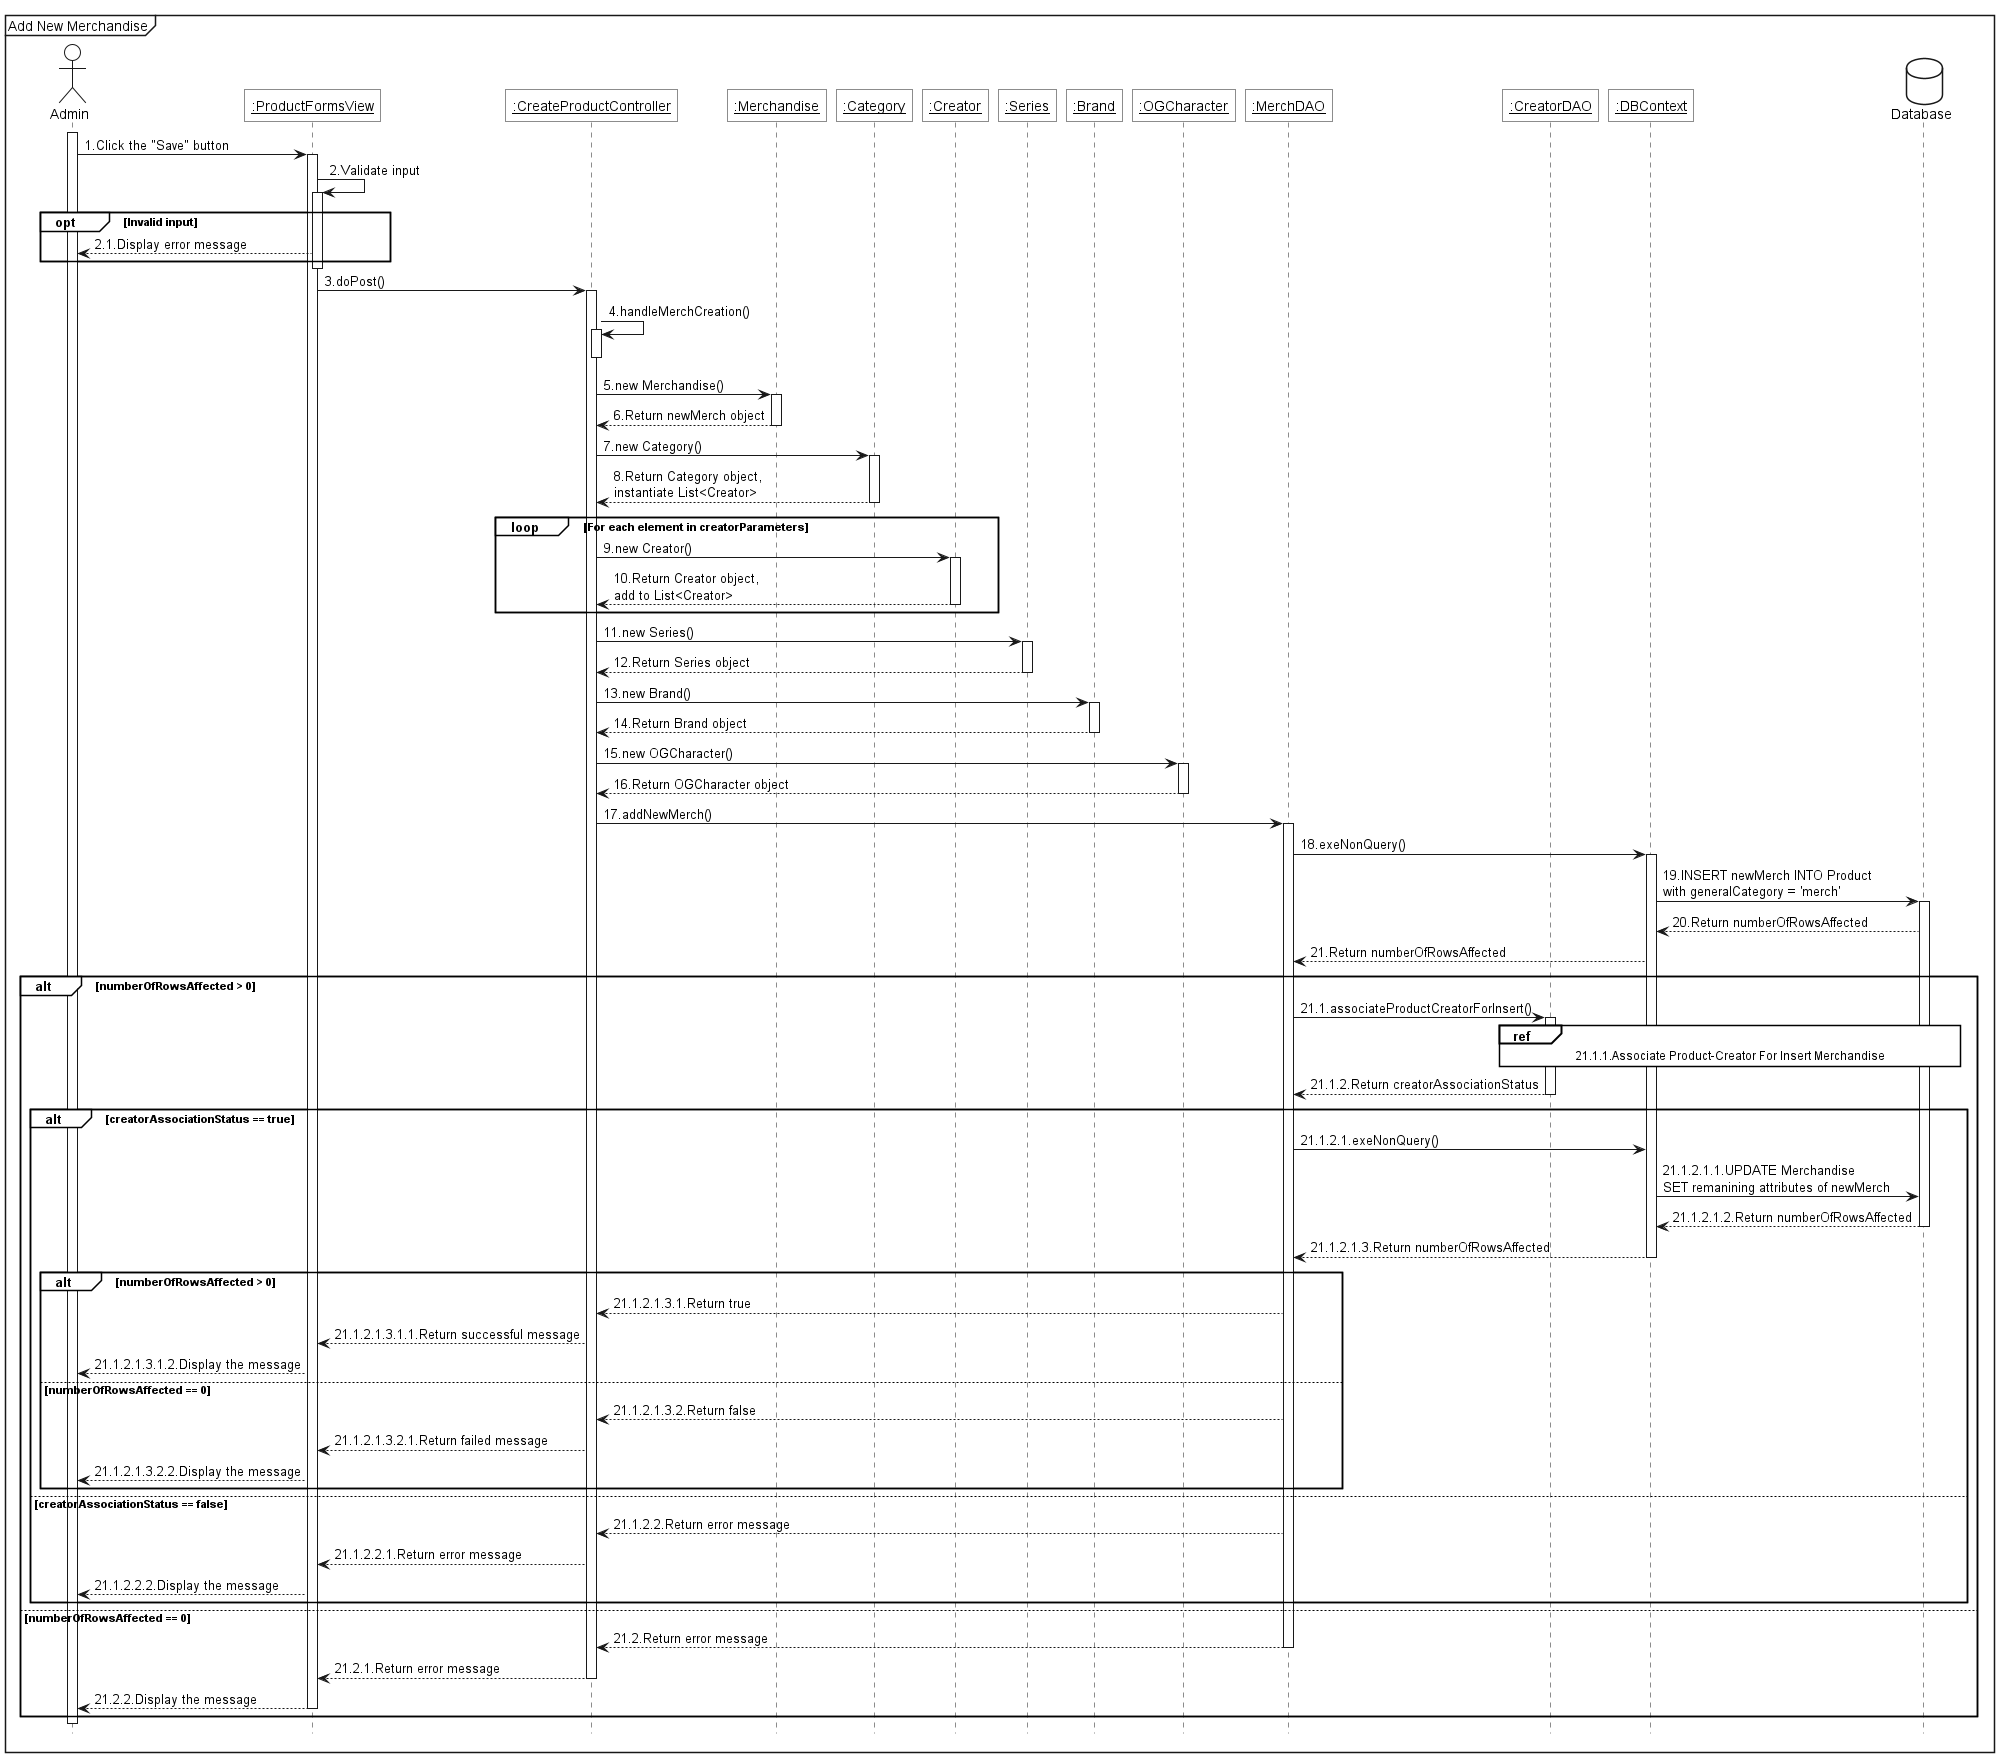

The diagram above was rendered by PlantUML. Its source (embedded in the PNG):
@startuml 
<style>
    sequenceDiagram{
        actor{
            BackgroundColor white
            LineThickness 1.0
        }
        participant{
            BackgroundColor white
            RoundCorner 0
        }
        database{
            BackgroundColor white
        }
        groupHeader{
            BackgroundColor white
        }
        referenceHeader{
            BackgroundColor white
        }
        reference{
            BackgroundColor white
        }
    }
</style>

hide footbox

mainframe Add New Merchandise

actor Admin as act

participant "<u>:ProductFormsView" as view
participant "<u>:CreateProductController" as ctrl
participant "<u>:Merchandise" as pro
participant "<u>:Category" as ctg
participant "<u>:Creator" as cre
participant "<u>:Series" as srs
participant "<u>:Brand" as brn
participant "<u>:OGCharacter" as chr

participant "<u>:MerchDAO" as dao
participant "<u>:CreatorDAO" as credao
participant "<u>:DBContext" as ctx

database Database as db

act++
act->view++:1.Click the "Save" button
view->view++:2.Validate input
group opt [Invalid input]
    view-->act:2.1.Display error message
end
view--
view->ctrl++:3.doPost()
ctrl->ctrl++:4.handleMerchCreation()
ctrl--
ctrl->pro++:5.new Merchandise()
pro --> ctrl--:6.Return newMerch object
ctrl->ctg++:7.new Category()
ctg --> ctrl--:8.Return Category object,\ninstantiate List<Creator>
loop For each element in creatorParameters
    ctrl->cre++:9.new Creator()
    cre --> ctrl--:10.Return Creator object,\nadd to List<Creator>
end
ctrl->srs++:11.new Series()
srs --> ctrl--:12.Return Series object
ctrl->brn++:13.new Brand()
brn --> ctrl--:14.Return Brand object
ctrl->chr++:15.new OGCharacter()
chr --> ctrl--:16.Return OGCharacter object


ctrl->dao++:17.addNewMerch()
dao->ctx++:18.exeNonQuery()
ctx -> db++:19.INSERT newMerch INTO Product\nwith generalCategory = 'merch'
db -->ctx:20.Return numberOfRowsAffected
ctx -->dao:21.Return numberOfRowsAffected
alt numberOfRowsAffected > 0
    dao->credao++:21.1.associateProductCreatorForInsert()
    ref over credao,ctx,db
        21.1.1.Associate Product-Creator For Insert Merchandise
    end ref
    credao-->dao--:21.1.2.Return creatorAssociationStatus
    alt creatorAssociationStatus == true
        dao->ctx:21.1.2.1.exeNonQuery()
        ctx->db:21.1.2.1.1.UPDATE Merchandise\nSET remanining attributes of newMerch
        db-->ctx--:21.1.2.1.2.Return numberOfRowsAffected
        ctx-->dao--:21.1.2.1.3.Return numberOfRowsAffected
        
        alt numberOfRowsAffected > 0
            dao-->ctrl:21.1.2.1.3.1.Return true
            ctrl-->view:21.1.2.1.3.1.1.Return successful message
            view-->act:21.1.2.1.3.1.2.Display the message
        else numberOfRowsAffected == 0
            dao-->ctrl:21.1.2.1.3.2.Return false
            ctrl-->view:21.1.2.1.3.2.1.Return failed message
            view-->act:21.1.2.1.3.2.2.Display the message
        end

    else creatorAssociationStatus == false
        dao-->ctrl:21.1.2.2.Return error message
        ctrl-->view:21.1.2.2.1.Return error message
        view-->act:21.1.2.2.2.Display the message
    end

else numberOfRowsAffected == 0
    dao-->ctrl--:21.2.Return error message
    ctrl-->view--:21.2.1.Return error message
    view-->act--:21.2.2.Display the message 
end
act--
@enduml